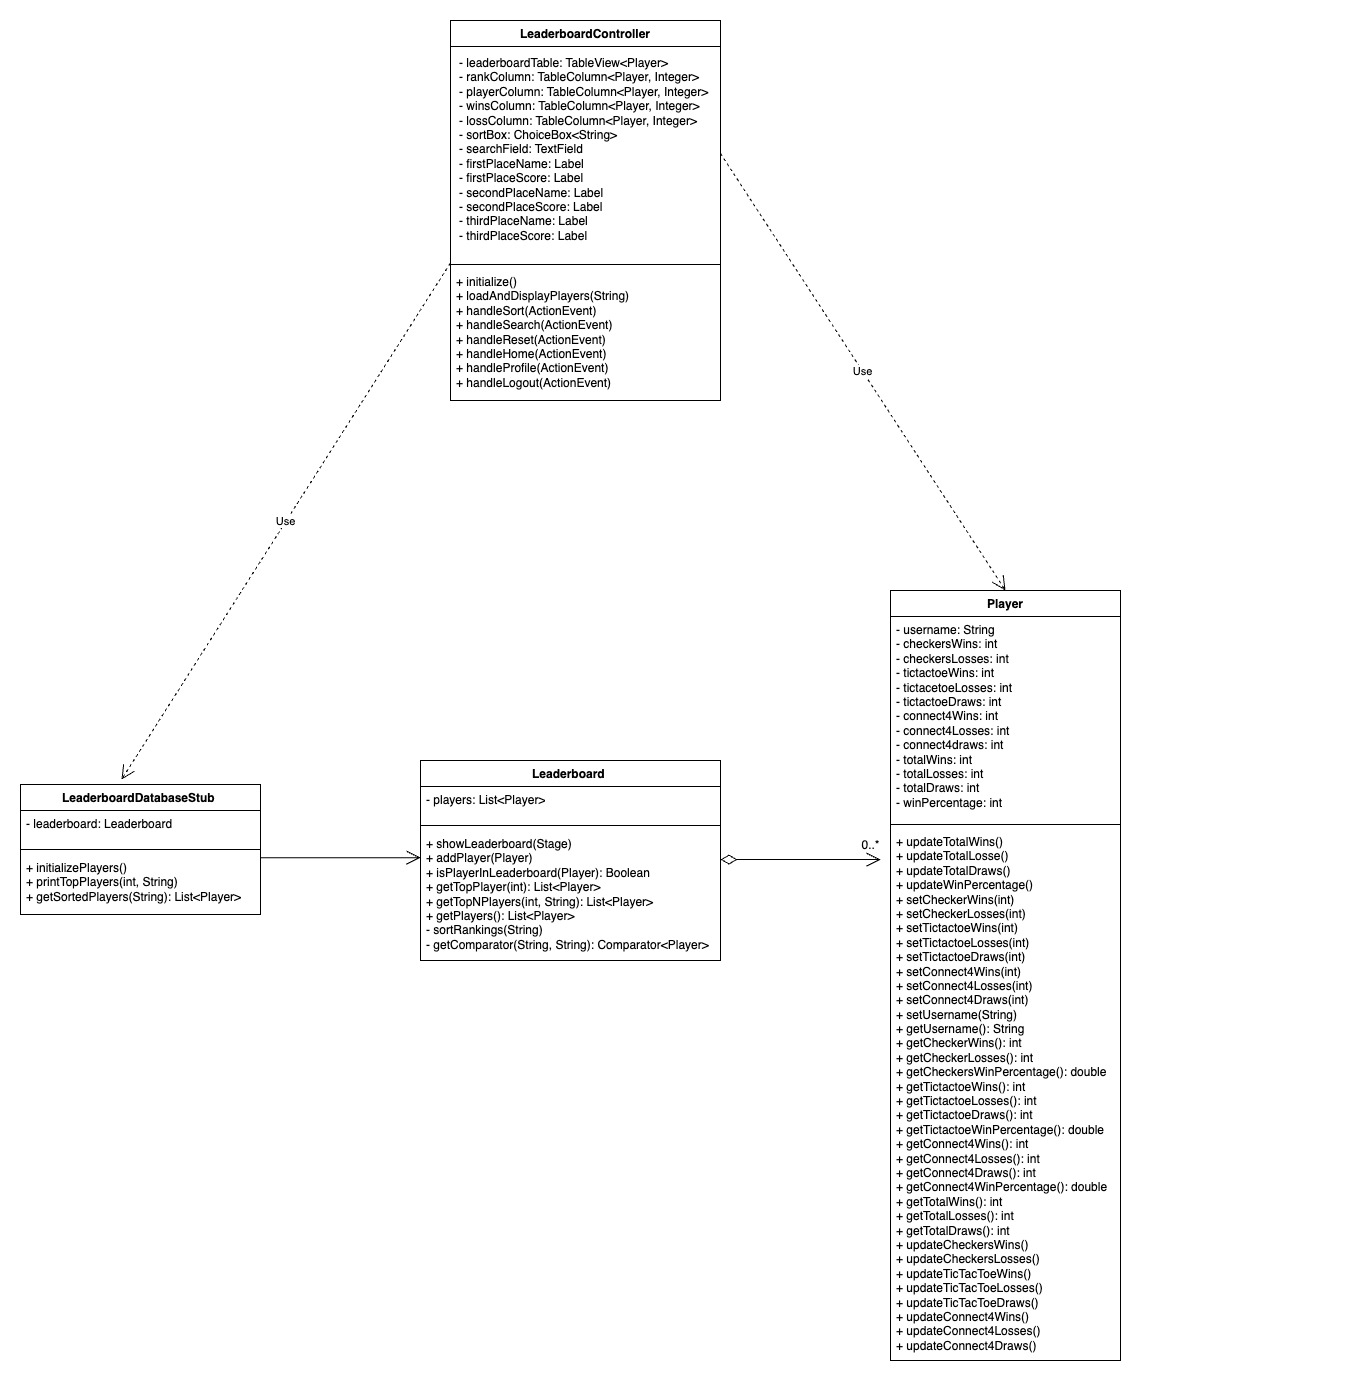

The diagram above was exported from draw.io. Its source (the exported page's mxGraphModel, read from the mxfile embedded in the PNG):
<mxGraphModel dx="1711" dy="3027" grid="1" gridSize="10" guides="1" tooltips="1" connect="1" arrows="1" fold="1" page="1" pageScale="1" pageWidth="827" pageHeight="1169" math="0" shadow="0">
  <root>
    <mxCell id="WIyWlLk6GJQsqaUBKTNV-0" />
    <mxCell id="WIyWlLk6GJQsqaUBKTNV-1" parent="WIyWlLk6GJQsqaUBKTNV-0" />
    <mxCell id="m9wl66-F3m7PYfY5HkYd-8" value="Player" style="swimlane;fontStyle=1;align=center;verticalAlign=top;childLayout=stackLayout;horizontal=1;startSize=26;horizontalStack=0;resizeParent=1;resizeParentMax=0;resizeLast=0;collapsible=1;marginBottom=0;whiteSpace=wrap;html=1;" parent="WIyWlLk6GJQsqaUBKTNV-1" vertex="1">
      <mxGeometry x="410" y="150" width="230" height="770" as="geometry" />
    </mxCell>
    <mxCell id="m9wl66-F3m7PYfY5HkYd-9" value="- username: String&lt;div&gt;- checkersWins: int&lt;/div&gt;&lt;div&gt;&lt;div&gt;- checkersLosses: int&lt;/div&gt;&lt;div&gt;&lt;div&gt;- tictactoeWins: int&lt;/div&gt;&lt;div&gt;&lt;div&gt;- tictacetoeLosses: int&lt;/div&gt;&lt;div&gt;&lt;div&gt;- tictactoeDraws: int&lt;/div&gt;&lt;div&gt;&lt;div&gt;- connect4Wins: int&lt;/div&gt;&lt;div&gt;&lt;div&gt;- connect4Losses: int&lt;/div&gt;&lt;div&gt;&lt;div&gt;- connect4draws: int&lt;/div&gt;&lt;div&gt;&lt;div&gt;- totalWins: int&lt;/div&gt;&lt;div&gt;&lt;div&gt;- totalLosses: int&lt;/div&gt;&lt;div&gt;&lt;div&gt;- totalDraws: int&lt;/div&gt;&lt;div&gt;&lt;div&gt;- winPercentage: int&lt;/div&gt;&lt;div&gt;&lt;br&gt;&lt;/div&gt;&lt;/div&gt;&lt;/div&gt;&lt;/div&gt;&lt;/div&gt;&lt;/div&gt;&lt;/div&gt;&lt;/div&gt;&lt;/div&gt;&lt;/div&gt;&lt;/div&gt;&lt;/div&gt;" style="text;strokeColor=none;fillColor=none;align=left;verticalAlign=top;spacingLeft=4;spacingRight=4;overflow=hidden;rotatable=0;points=[[0,0.5],[1,0.5]];portConstraint=eastwest;whiteSpace=wrap;html=1;" parent="m9wl66-F3m7PYfY5HkYd-8" vertex="1">
      <mxGeometry y="26" width="230" height="204" as="geometry" />
    </mxCell>
    <mxCell id="m9wl66-F3m7PYfY5HkYd-10" value="" style="line;strokeWidth=1;fillColor=none;align=left;verticalAlign=middle;spacingTop=-1;spacingLeft=3;spacingRight=3;rotatable=0;labelPosition=right;points=[];portConstraint=eastwest;strokeColor=inherit;" parent="m9wl66-F3m7PYfY5HkYd-8" vertex="1">
      <mxGeometry y="230" width="230" height="8" as="geometry" />
    </mxCell>
    <mxCell id="m9wl66-F3m7PYfY5HkYd-11" value="+ updateTotalWins()&lt;div&gt;+ updateTotalLosse()&lt;/div&gt;&lt;div&gt;+ updateTotalDraws()&lt;/div&gt;&lt;div&gt;+ updateWinPercentage()&lt;/div&gt;&lt;div&gt;+ setCheckerWins(int)&lt;/div&gt;&lt;div&gt;+ setCheckerLosses(int)&lt;/div&gt;&lt;div&gt;+ setTictactoeWins(int)&lt;/div&gt;&lt;div&gt;+ setTictactoeLosses(int)&lt;/div&gt;&lt;div&gt;+ setTictactoeDraws(int)&lt;/div&gt;&lt;div&gt;+ setConnect4Wins(int)&lt;/div&gt;&lt;div&gt;+ setConnect4Losses(int)&lt;/div&gt;&lt;div&gt;+ setConnect4Draws(int)&lt;/div&gt;&lt;div&gt;+ setUsername(String)&lt;/div&gt;&lt;div&gt;+ getUsername(): String&lt;/div&gt;&lt;div&gt;+ getCheckerWins(): int&lt;/div&gt;&lt;div&gt;+ getCheckerLosses(): int&lt;/div&gt;&lt;div&gt;+ getCheckersWinPercentage(): double&lt;/div&gt;&lt;div&gt;+ getTictactoeWins(): int&lt;/div&gt;&lt;div&gt;+ getTictactoeLosses(): int&lt;/div&gt;&lt;div&gt;+ getTictactoeDraws(): int&lt;/div&gt;&lt;div&gt;+ getTictactoeWinPercentage(): double&lt;/div&gt;&lt;div&gt;+ getConnect4Wins(): int&lt;/div&gt;&lt;div&gt;+ getConnect4Losses(): int&lt;/div&gt;&lt;div&gt;+ getConnect4Draws(): int&lt;/div&gt;&lt;div&gt;+ getConnect4WinPercentage(): double&lt;/div&gt;&lt;div&gt;+ getTotalWins(): int&lt;/div&gt;&lt;div&gt;+ getTotalLosses(): int&lt;/div&gt;&lt;div&gt;+ getTotalDraws(): int&lt;/div&gt;&lt;div&gt;+ updateCheckersWins()&lt;/div&gt;&lt;div&gt;+ updateCheckersLosses()&lt;/div&gt;&lt;div&gt;+ updateTicTacToeWins()&lt;/div&gt;&lt;div&gt;+ updateTicTacToeLosses()&lt;/div&gt;&lt;div&gt;+ updateTicTacToeDraws()&lt;/div&gt;&lt;div&gt;+ updateConnect4Wins()&lt;/div&gt;&lt;div&gt;+ updateConnect4Losses()&lt;/div&gt;&lt;div&gt;+ updateConnect4Draws()&lt;/div&gt;&lt;div&gt;&lt;br&gt;&lt;/div&gt;&lt;div&gt;&lt;br&gt;&lt;/div&gt;" style="text;strokeColor=none;fillColor=none;align=left;verticalAlign=top;spacingLeft=4;spacingRight=4;overflow=hidden;rotatable=0;points=[[0,0.5],[1,0.5]];portConstraint=eastwest;whiteSpace=wrap;html=1;" parent="m9wl66-F3m7PYfY5HkYd-8" vertex="1">
      <mxGeometry y="238" width="230" height="532" as="geometry" />
    </mxCell>
    <mxCell id="m9wl66-F3m7PYfY5HkYd-86" style="edgeStyle=orthogonalEdgeStyle;rounded=0;orthogonalLoop=1;jettySize=auto;html=1;exitX=0.5;exitY=1;exitDx=0;exitDy=0;" parent="WIyWlLk6GJQsqaUBKTNV-1" edge="1">
      <mxGeometry relative="1" as="geometry">
        <mxPoint x="835" y="890" as="sourcePoint" />
        <mxPoint x="835" y="890" as="targetPoint" />
      </mxGeometry>
    </mxCell>
    <mxCell id="m9wl66-F3m7PYfY5HkYd-88" value="Leaderboard&amp;nbsp;" style="swimlane;fontStyle=1;align=center;verticalAlign=top;childLayout=stackLayout;horizontal=1;startSize=26;horizontalStack=0;resizeParent=1;resizeParentMax=0;resizeLast=0;collapsible=1;marginBottom=0;whiteSpace=wrap;html=1;" parent="WIyWlLk6GJQsqaUBKTNV-1" vertex="1">
      <mxGeometry x="-60" y="320" width="300" height="200" as="geometry" />
    </mxCell>
    <mxCell id="m9wl66-F3m7PYfY5HkYd-89" value="- players: List&amp;lt;Player&amp;gt;" style="text;strokeColor=none;fillColor=none;align=left;verticalAlign=top;spacingLeft=4;spacingRight=4;overflow=hidden;rotatable=0;points=[[0,0.5],[1,0.5]];portConstraint=eastwest;whiteSpace=wrap;html=1;" parent="m9wl66-F3m7PYfY5HkYd-88" vertex="1">
      <mxGeometry y="26" width="300" height="34" as="geometry" />
    </mxCell>
    <mxCell id="m9wl66-F3m7PYfY5HkYd-90" value="" style="line;strokeWidth=1;fillColor=none;align=left;verticalAlign=middle;spacingTop=-1;spacingLeft=3;spacingRight=3;rotatable=0;labelPosition=right;points=[];portConstraint=eastwest;strokeColor=inherit;" parent="m9wl66-F3m7PYfY5HkYd-88" vertex="1">
      <mxGeometry y="60" width="300" height="10" as="geometry" />
    </mxCell>
    <mxCell id="m9wl66-F3m7PYfY5HkYd-91" value="&lt;div&gt;+ showLeaderboard(Stage)&lt;/div&gt;&lt;div&gt;+ addPlayer(Player)&lt;/div&gt;&lt;div&gt;+ isPlayerInLeaderboard(Player): Boolean&lt;/div&gt;&lt;div&gt;+ getTopPlayer(int): List&amp;lt;Player&amp;gt;&lt;/div&gt;&lt;div&gt;+ getTopNPlayers(int, String): List&amp;lt;Player&amp;gt;&lt;/div&gt;&lt;div&gt;+ getPlayers(): List&amp;lt;Player&amp;gt;&lt;/div&gt;&lt;div&gt;- sortRankings(String)&lt;/div&gt;&lt;div&gt;- getComparator(String, String): Comparator&amp;lt;Player&amp;gt;&lt;/div&gt;&lt;div&gt;&lt;br&gt;&lt;/div&gt;" style="text;strokeColor=none;fillColor=none;align=left;verticalAlign=top;spacingLeft=4;spacingRight=4;overflow=hidden;rotatable=0;points=[[0,0.5],[1,0.5]];portConstraint=eastwest;whiteSpace=wrap;html=1;" parent="m9wl66-F3m7PYfY5HkYd-88" vertex="1">
      <mxGeometry y="70" width="300" height="130" as="geometry" />
    </mxCell>
    <mxCell id="gfLsvdqu_Vof4fjBHLRu-0" value="LeaderboardDatabaseStub&amp;nbsp;" style="swimlane;fontStyle=1;align=center;verticalAlign=top;childLayout=stackLayout;horizontal=1;startSize=26;horizontalStack=0;resizeParent=1;resizeParentMax=0;resizeLast=0;collapsible=1;marginBottom=0;whiteSpace=wrap;html=1;" parent="WIyWlLk6GJQsqaUBKTNV-1" vertex="1">
      <mxGeometry x="-460" y="344" width="240" height="130" as="geometry" />
    </mxCell>
    <mxCell id="gfLsvdqu_Vof4fjBHLRu-1" value="- leaderboard: Leaderboard" style="text;strokeColor=none;fillColor=none;align=left;verticalAlign=top;spacingLeft=4;spacingRight=4;overflow=hidden;rotatable=0;points=[[0,0.5],[1,0.5]];portConstraint=eastwest;whiteSpace=wrap;html=1;" parent="gfLsvdqu_Vof4fjBHLRu-0" vertex="1">
      <mxGeometry y="26" width="240" height="34" as="geometry" />
    </mxCell>
    <mxCell id="gfLsvdqu_Vof4fjBHLRu-2" value="" style="line;strokeWidth=1;fillColor=none;align=left;verticalAlign=middle;spacingTop=-1;spacingLeft=3;spacingRight=3;rotatable=0;labelPosition=right;points=[];portConstraint=eastwest;strokeColor=inherit;" parent="gfLsvdqu_Vof4fjBHLRu-0" vertex="1">
      <mxGeometry y="60" width="240" height="10" as="geometry" />
    </mxCell>
    <mxCell id="gfLsvdqu_Vof4fjBHLRu-3" value="+ initializePlayers()&lt;div&gt;+ printTopPlayers(int, String)&lt;/div&gt;&lt;div&gt;+&amp;nbsp;&lt;span style=&quot;background-color: transparent; color: light-dark(rgb(0, 0, 0), rgb(255, 255, 255));&quot;&gt;getSortedPlayers(String): List&amp;lt;Player&amp;gt;&lt;/span&gt;&lt;/div&gt;&lt;div&gt;&lt;span style=&quot;background-color: transparent; color: light-dark(rgb(0, 0, 0), rgb(255, 255, 255));&quot;&gt;&lt;br&gt;&lt;/span&gt;&lt;/div&gt;" style="text;strokeColor=none;fillColor=none;align=left;verticalAlign=top;spacingLeft=4;spacingRight=4;overflow=hidden;rotatable=0;points=[[0,0.5],[1,0.5]];portConstraint=eastwest;whiteSpace=wrap;html=1;" parent="gfLsvdqu_Vof4fjBHLRu-0" vertex="1">
      <mxGeometry y="70" width="240" height="60" as="geometry" />
    </mxCell>
    <mxCell id="08kWBEzFg4KLNcxZ2X0G-0" value="" style="endArrow=open;html=1;endSize=12;startArrow=diamondThin;startSize=14;startFill=0;edgeStyle=orthogonalEdgeStyle;align=left;verticalAlign=bottom;rounded=0;" edge="1" parent="WIyWlLk6GJQsqaUBKTNV-1">
      <mxGeometry x="-1" y="3" relative="1" as="geometry">
        <mxPoint x="240" y="419.09000000000003" as="sourcePoint" />
        <mxPoint x="400" y="419.09000000000003" as="targetPoint" />
        <mxPoint as="offset" />
      </mxGeometry>
    </mxCell>
    <mxCell id="08kWBEzFg4KLNcxZ2X0G-2" value="0..*" style="text;html=1;align=center;verticalAlign=middle;resizable=0;points=[];autosize=1;strokeColor=none;fillColor=none;" vertex="1" parent="WIyWlLk6GJQsqaUBKTNV-1">
      <mxGeometry x="370" y="390" width="40" height="30" as="geometry" />
    </mxCell>
    <mxCell id="08kWBEzFg4KLNcxZ2X0G-3" value="" style="endArrow=open;endFill=1;endSize=12;html=1;rounded=0;" edge="1" parent="WIyWlLk6GJQsqaUBKTNV-1">
      <mxGeometry width="160" relative="1" as="geometry">
        <mxPoint x="-220" y="417.14" as="sourcePoint" />
        <mxPoint x="-60" y="417.14" as="targetPoint" />
      </mxGeometry>
    </mxCell>
    <mxCell id="08kWBEzFg4KLNcxZ2X0G-4" value="LeaderboardController" style="swimlane;fontStyle=1;align=center;verticalAlign=top;childLayout=stackLayout;horizontal=1;startSize=26;horizontalStack=0;resizeParent=1;resizeParentMax=0;resizeLast=0;collapsible=1;marginBottom=0;whiteSpace=wrap;html=1;" vertex="1" parent="WIyWlLk6GJQsqaUBKTNV-1">
      <mxGeometry x="-30" y="-420" width="270" height="380" as="geometry" />
    </mxCell>
    <mxCell id="08kWBEzFg4KLNcxZ2X0G-5" value="&lt;table&gt;&lt;tbody&gt;&lt;tr data-end=&quot;2034&quot; data-start=&quot;1973&quot;&gt;&lt;td data-end=&quot;2034&quot; data-start=&quot;1973&quot; class=&quot;&quot;&gt;- leaderboardTable: TableView&amp;lt;Player&amp;gt;&lt;br&gt;- rankColumn: TableColumn&amp;lt;Player, Integer&amp;gt;&lt;br&gt;- playerColumn: TableColumn&amp;lt;Player, Integer&amp;gt;&lt;br&gt;- winsColumn: TableColumn&amp;lt;Player, Integer&amp;gt;&lt;br&gt;- lossColumn: TableColumn&amp;lt;Player, Integer&amp;gt;&lt;br&gt;- sortBox: ChoiceBox&amp;lt;String&amp;gt;&lt;br&gt;- searchField: TextField&lt;br&gt;- firstPlaceName: Label&lt;br&gt;- firstPlaceScore: Label&lt;br&gt;- secondPlaceName: Label&lt;br&gt;- secondPlaceScore: Label&lt;br&gt;- thirdPlaceName: Label&lt;br&gt;- thirdPlaceScore: Label&lt;br&gt;&lt;br&gt;&lt;table&gt;&lt;tbody&gt;&lt;tr data-end=&quot;2158&quot; data-start=&quot;2097&quot;&gt;&lt;td data-end=&quot;2158&quot; data-start=&quot;2097&quot; class=&quot;min-w-[calc(var(--thread-content-max-width)/3)]&quot;&gt;&lt;/td&gt;&lt;/tr&gt;&lt;/tbody&gt;&lt;/table&gt;&lt;/td&gt;&lt;/tr&gt;&lt;/tbody&gt;&lt;/table&gt;&lt;div&gt;&lt;br/&gt;&lt;/div&gt;" style="text;strokeColor=none;fillColor=none;align=left;verticalAlign=top;spacingLeft=4;spacingRight=4;overflow=hidden;rotatable=0;points=[[0,0.5],[1,0.5]];portConstraint=eastwest;whiteSpace=wrap;html=1;" vertex="1" parent="08kWBEzFg4KLNcxZ2X0G-4">
      <mxGeometry y="26" width="270" height="214" as="geometry" />
    </mxCell>
    <mxCell id="08kWBEzFg4KLNcxZ2X0G-6" value="" style="line;strokeWidth=1;fillColor=none;align=left;verticalAlign=middle;spacingTop=-1;spacingLeft=3;spacingRight=3;rotatable=0;labelPosition=right;points=[];portConstraint=eastwest;strokeColor=inherit;" vertex="1" parent="08kWBEzFg4KLNcxZ2X0G-4">
      <mxGeometry y="240" width="270" height="8" as="geometry" />
    </mxCell>
    <mxCell id="08kWBEzFg4KLNcxZ2X0G-7" value="+ initialize()&lt;div&gt;+ loadAndDisplayPlayers(String)&lt;/div&gt;&lt;div&gt;+ handleSort(ActionEvent)&lt;/div&gt;&lt;div&gt;+ handleSearch(ActionEvent)&lt;/div&gt;&lt;div&gt;&lt;span style=&quot;background-color: transparent; color: light-dark(rgb(0, 0, 0), rgb(255, 255, 255));&quot;&gt;+ handleReset(ActionEvent)&lt;/span&gt;&lt;/div&gt;&lt;div&gt;&lt;span style=&quot;background-color: transparent; color: light-dark(rgb(0, 0, 0), rgb(255, 255, 255));&quot;&gt;+ handleHome(ActionEvent)&lt;/span&gt;&lt;/div&gt;&lt;div&gt;&lt;span style=&quot;background-color: transparent; color: light-dark(rgb(0, 0, 0), rgb(255, 255, 255));&quot;&gt;+ handleProfile(ActionEvent)&lt;/span&gt;&lt;/div&gt;&lt;span style=&quot;color: light-dark(rgb(0, 0, 0), rgb(255, 255, 255)); background-color: transparent;&quot;&gt;+ handleLogout(ActionEvent)&lt;/span&gt;&amp;nbsp;&lt;br&gt;&lt;div&gt;&amp;nbsp;&lt;br&gt;&lt;div&gt;&lt;br&gt;&lt;div&gt;&lt;br&gt;&lt;/div&gt;&lt;div&gt;&lt;br&gt;&lt;/div&gt;&lt;/div&gt;&lt;/div&gt;" style="text;strokeColor=none;fillColor=none;align=left;verticalAlign=top;spacingLeft=4;spacingRight=4;overflow=hidden;rotatable=0;points=[[0,0.5],[1,0.5]];portConstraint=eastwest;whiteSpace=wrap;html=1;" vertex="1" parent="08kWBEzFg4KLNcxZ2X0G-4">
      <mxGeometry y="248" width="270" height="132" as="geometry" />
    </mxCell>
    <mxCell id="08kWBEzFg4KLNcxZ2X0G-8" value="Use" style="endArrow=open;endSize=12;dashed=1;html=1;rounded=0;exitX=-0.001;exitY=1.013;exitDx=0;exitDy=0;exitPerimeter=0;entryX=0.421;entryY=-0.038;entryDx=0;entryDy=0;entryPerimeter=0;" edge="1" parent="WIyWlLk6GJQsqaUBKTNV-1" source="08kWBEzFg4KLNcxZ2X0G-5" target="gfLsvdqu_Vof4fjBHLRu-0">
      <mxGeometry width="160" relative="1" as="geometry">
        <mxPoint x="-150" y="40" as="sourcePoint" />
        <mxPoint x="10" y="40" as="targetPoint" />
      </mxGeometry>
    </mxCell>
    <mxCell id="08kWBEzFg4KLNcxZ2X0G-10" value="Use" style="endArrow=open;endSize=12;dashed=1;html=1;rounded=0;entryX=0.5;entryY=0;entryDx=0;entryDy=0;exitX=1;exitY=0.5;exitDx=0;exitDy=0;" edge="1" parent="WIyWlLk6GJQsqaUBKTNV-1" source="08kWBEzFg4KLNcxZ2X0G-5" target="m9wl66-F3m7PYfY5HkYd-8">
      <mxGeometry width="160" relative="1" as="geometry">
        <mxPoint x="443" y="-140" as="sourcePoint" />
        <mxPoint x="440" y="215" as="targetPoint" />
      </mxGeometry>
    </mxCell>
  </root>
</mxGraphModel>